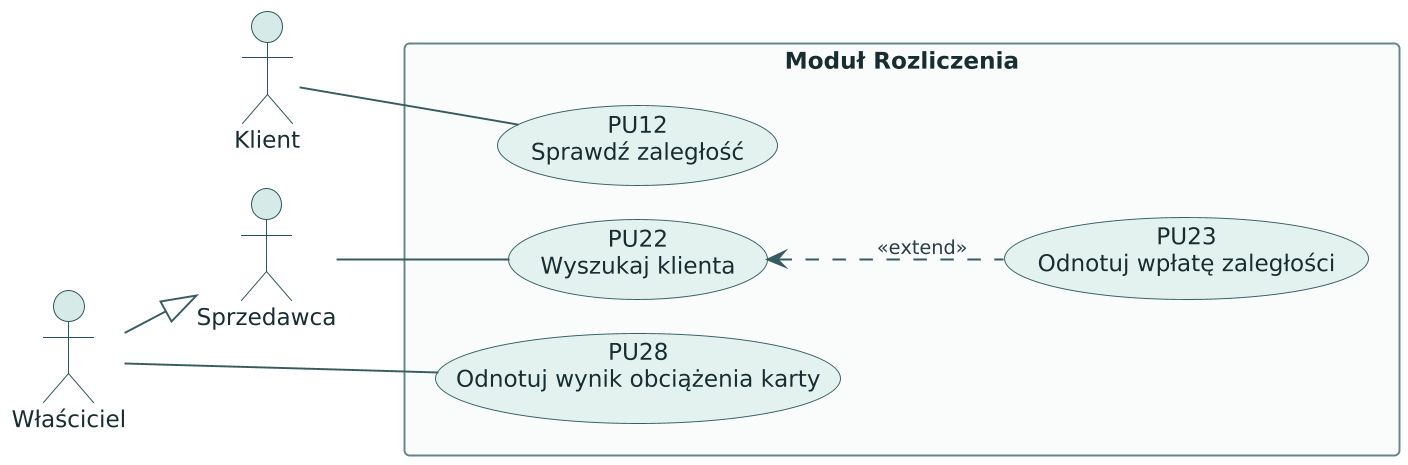

The diagram above was rendered by PlantUML. Its source (embedded in the PNG):
@startuml pu-modul-rozliczenia
!include styl.iuml
' Render: plantuml -tpng -charset UTF-8 -o .. src/pu-modul-rozliczenia.puml
skinparam packageStyle rectangle
skinparam nodesep 18
skinparam ranksep 35
left to right direction

actor "Klient" as Klient
actor "Właściciel" as Wlasciciel
actor "Sprzedawca" as Sprzedawca

rectangle "Moduł Rozliczenia" {
  usecase "PU12\nSprawdź zaległość" as PU12
  usecase "PU22\nWyszukaj klienta" as PU22
  usecase "PU23\nOdnotuj wpłatę zaległości" as PU23
  usecase "PU28\nOdnotuj wynik obciążenia karty" as PU28
}

Klient -- PU12
Wlasciciel --|> Sprzedawca
Wlasciciel -- PU28
Sprzedawca -- PU22
PU22 <.. PU23 : <<extend>>
@enduml